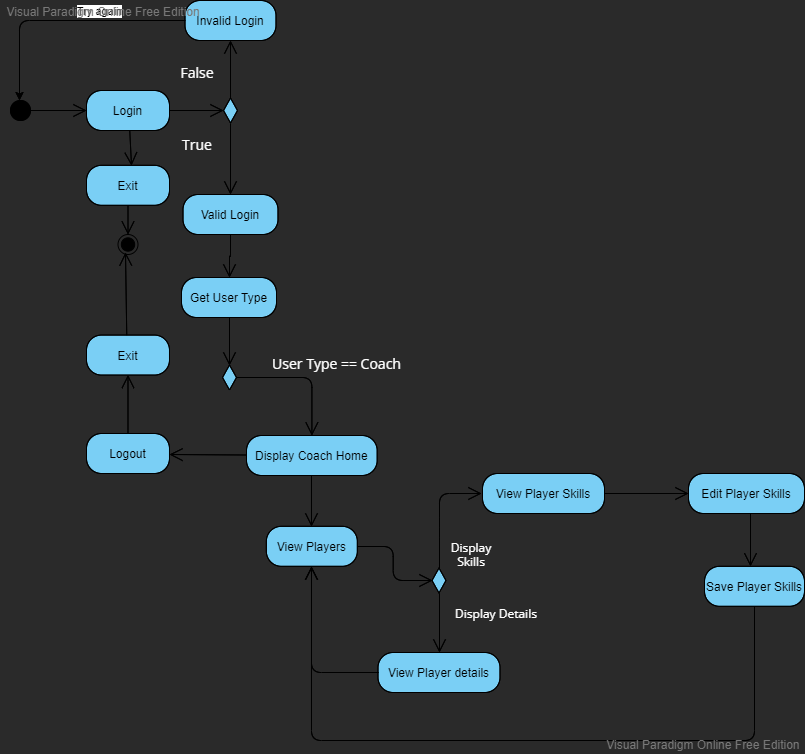

The diagram above was exported from draw.io. Its source (the exported page's mxGraphModel, read from the mxfile embedded in the PNG):
<mxGraphModel version="20220503" sfct="uDMHqZI50bhFyQiKNRScLsnlBTged3f6O4PkpVJtj97EwrUmCAz18WYGxXov2a" diagramType="ActivityDiagram" vpId="sjnnXwGEy.lKrQCW" gridEnabled="false" gridColor="#6e6e6e" gridSize="10" guidesEnabled="true" textAutoFontSize="false" shapeCaptionAutoFontSize="false" fitTextToContent="false" pageVisible="true" page="1" fixedPaging="undefined" pageWidth="1100" pageHeight="850" connectionArrowsEnabled="true" connectionPointsEnabled="true" mathEnabled="false" shadowVisible="false" connectorAlwaysOnTop="true" collage="false">
  <root>
    <UserObject label="" modelVpId="EDnnXwGEy.lKrQCS" vpId="EDnnXwGEy.lKrQCT" id="0">
      <mxCell />
    </UserObject>
    <UserObject label="" modelVpId="0DnnXwGEy.lKrQCU" vpId="0DnnXwGEy.lKrQCV" id="1">
      <mxCell parent="0" />
    </UserObject>
    <UserObject label="" vpId="rmkT4wGCumyuKwCU" modelVpId="rmkT4wGCumyuKwCV" modelUuid="54b2c240-4eae-4acb-808c-842b1d2c02d4" id="2">
      <mxCell style="shape=0tPrPgVQj3f;fillColor=black;verticalLabelPosition=bottom;verticalAlign=top;" vertex="1" parent="1">
        <mxGeometry x="173" y="110" width="40" height="20" as="geometry" />
      </mxCell>
    </UserObject>
    <UserObject label="Login" vpId="KX5T4wGCumyuKwCW" modelVpId="KX5T4wGCumyuKwCX" modelUuid="576c3999-fe5b-4ab0-b16a-39caa533da47" id="3">
      <mxCell style="shape=udrPjt;fillColor=#7ACFF5;fontColor=#000000;" vertex="1" parent="1">
        <mxGeometry x="259" y="100" width="83" height="40" as="geometry" />
      </mxCell>
    </UserObject>
    <UserObject label="" vpId="aX5T4wGCumyuKwCY" modelVpId="aX5T4wGCumyuKwCZ" modelUuid="6cd0fa59-0cba-403c-acc9-efaee5d3e49c" id="4">
      <mxCell style="shape=MjtrEjVZVjC;edgeStyle=orthogonalEdgeStyle;rounded=1;fontColor=#000000;" edge="1" source="2" target="3" parent="1">
        <mxGeometry relative="1" as="geometry">
          <mxPoint x="231" y="120" as="edgeLabelOffset" />
        </mxGeometry>
        <Array as="absPoints">
          <mxPoint x="203" y="120" />
          <mxPoint x="259" y="120" />
        </Array>
      </mxCell>
    </UserObject>
    <UserObject label="" vpId="ubdT4wGCumyuKwCa" modelVpId="ubdT4wGCumyuKwCb" modelUuid="25046a12-9ce3-4f2f-83d7-49d3c2f8b5e4" id="5">
      <mxCell style="shape=HfdPwPjtQj3f;fillColor=#7ACFF5;verticalLabelPosition=bottom;verticalAlign=top;spacingTop=-5;fontColor=#000000;" vertex="1" parent="1">
        <mxGeometry x="393" y="100" width="20" height="40" as="geometry" />
      </mxCell>
    </UserObject>
    <UserObject label="" vpId=".bdT4wGCumyuKwCc" modelVpId=".bdT4wGCumyuKwCd" modelUuid="aa50a9b7-5a4d-406e-bb93-dc7976b91f2e" id="6">
      <mxCell style="shape=MjtrEjVZVjC;edgeStyle=orthogonalEdgeStyle;rounded=1;fontColor=#000000;" edge="1" source="3" target="5" parent="1">
        <mxGeometry relative="1" as="geometry">
          <mxPoint x="369" y="120" as="edgeLabelOffset" />
        </mxGeometry>
        <Array as="absPoints">
          <mxPoint x="342" y="120" />
          <mxPoint x="396" y="120" />
        </Array>
      </mxCell>
    </UserObject>
    <UserObject label="" vpId="IhEL4wGCumyuKwCz" modelVpId="h9EL4wGCumyuKwC1" id="7">
      <mxCell style="edgeStyle=orthogonalEdgeStyle;rounded=1;orthogonalLoop=1;html=1;exitX=0;exitY=0.5;exitDx=0;exitDy=0;entryX=0.475;entryY=0;entryDx=0;entryDy=0;entryPerimeter=0;fontColor=#000000;" edge="1" source="9" target="2" parent="1">
        <mxGeometry relative="1" as="geometry">
          <mxPoint x="235" y="30" as="edgeLabelOffset" />
        </mxGeometry>
        <Array as="absPoints">
          <mxPoint x="358" y="30" />
          <mxPoint x="192" y="30" />
          <mxPoint x="192" y="110" />
        </Array>
      </mxCell>
    </UserObject>
    <UserObject label="Try again" vpId="IhEL4wGCumyuKwC0" modelVpId="R9EL4wGCumyuKwC2" id="8">
      <mxCell style="edgeLabel;html=1;align=center;verticalAlign=middle;resizable=0;points=[];fontColor=#000000;fontStyle=0;lineHeight=1.2;" vertex="1" connectable="0" parent="7">
        <mxGeometry x="-0.2927" y="1" relative="1" as="geometry">
          <mxPoint y="-11" as="offset" />
        </mxGeometry>
      </mxCell>
    </UserObject>
    <UserObject label="Invalid Login" vpId="yzzT4wGCumyuKwCe" modelVpId="KzzT4wGCumyuKwCf" modelUuid="1e75fcb3-b579-4c88-acba-7ff87a468d32" id="9">
      <mxCell style="shape=udrPjt;fillColor=#7ACFF5;fontColor=#000000;" vertex="1" parent="1">
        <mxGeometry x="357.5" y="10" width="91" height="40" as="geometry" />
      </mxCell>
    </UserObject>
    <UserObject label="" vpId="qzzT4wGCumyuKwCg" modelVpId="qzzT4wGCumyuKwCh" modelUuid="22475170-a141-450c-8352-572932669098" id="10">
      <mxCell style="shape=MjtrEjVZVjC;edgeStyle=orthogonalEdgeStyle;rounded=1;fontColor=#000000;" edge="1" source="5" target="9" parent="1">
        <mxGeometry relative="1" as="geometry">
          <mxPoint x="403" y="79" as="edgeLabelOffset" />
        </mxGeometry>
        <Array as="absPoints">
          <mxPoint x="403" y="108" />
          <mxPoint x="403" y="50" />
        </Array>
      </mxCell>
    </UserObject>
    <UserObject label="&lt;font color=&quot;#ffffff&quot; style=&quot;font-size: 14px&quot;&gt;False&lt;/font&gt;" extFonts="[{&quot;name&quot;:&quot;Open Sans&quot;,&quot;url&quot;:&quot;https://fonts.googleapis.com/css?family=Open+Sans&quot;,&quot;type&quot;:&quot;g&quot;}]" vpId="hqnT4wGCumyuKwCk" modelVpId="hqnT4wGCumyuKwCl" modelUuid="08e9c149-e152-42cb-a1ba-a439ab5530d0" id="11">
      <mxCell style="text;html=1;align=center;verticalAlign=top;resizable=1;points=[];fontColor=#ffffff;fontFamily=Open Sans;FType=g;fontSize=14;fontStyle=0;lineHeight=1.2;whiteSpace=wrap;" vertex="1" parent="1">
        <mxGeometry x="342" y="68" width="55.5" height="34.82" as="geometry" />
      </mxCell>
    </UserObject>
    <UserObject label="View Players" vpId="PNUL4wGCumyuKwC5" modelVpId="PNUL4wGCumyuKwC6" modelUuid="bd75e182-8433-41e4-b628-1bfdc76c958b" id="12">
      <mxCell style="shape=udrPjt;fillColor=#7ACFF5;fontColor=#000000;" vertex="1" parent="1">
        <mxGeometry x="438.84" y="535.82" width="91" height="40" as="geometry" />
      </mxCell>
    </UserObject>
    <UserObject label="&lt;font color=&quot;#ffffff&quot; style=&quot;font-size: 14px&quot;&gt;True&lt;/font&gt;" extFonts="[{&quot;name&quot;:&quot;Open Sans&quot;,&quot;url&quot;:&quot;https://fonts.googleapis.com/css?family=Open+Sans&quot;,&quot;type&quot;:&quot;g&quot;}]" vpId="39cL4wGCumyuKwDI" modelVpId="39cL4wGCumyuKwDJ" modelUuid="5dc05b3c-21fa-480d-ac66-a498e851ba27" id="13">
      <mxCell style="text;html=1;align=center;verticalAlign=top;resizable=1;points=[];fontColor=#ffffff;fontFamily=Open Sans;FType=g;fontSize=14;fontStyle=0;lineHeight=1.2;whiteSpace=wrap;" vertex="1" parent="1">
        <mxGeometry x="342" y="140" width="55.5" height="34.82" as="geometry" />
      </mxCell>
    </UserObject>
    <UserObject label="View Player details" vpId="TsEH4wGCumyuKwDu" modelVpId="TsEH4wGCumyuKwDv" modelUuid="e3cbecd9-85b5-4be7-8984-62c88468c287" id="14">
      <mxCell style="shape=udrPjt;fillColor=#7ACFF5;fontColor=#000000;" vertex="1" parent="1">
        <mxGeometry x="550.5" y="662" width="122" height="40" as="geometry" />
      </mxCell>
    </UserObject>
    <UserObject label="View Player Skills" vpId="cA0n4wGCumyuKwEh" modelVpId="cA0n4wGCumyuKwEi" modelUuid="ec49fd4c-ae03-4336-86c1-ce5e904104c1" id="15">
      <mxCell style="shape=udrPjt;fillColor=#7ACFF5;fontColor=#000000;" vertex="1" parent="1">
        <mxGeometry x="655" y="483" width="122" height="40" as="geometry" />
      </mxCell>
    </UserObject>
    <UserObject label="" vpId="EeHn4wGCumyuKwE0" modelVpId="keHn4wGCumyuKwE1" modelUuid="0e8674b2-e417-4ce6-a7aa-286a90280f90" id="16">
      <mxCell style="shape=HfdPwPjtQj3f;fillColor=#7ACFF5;verticalLabelPosition=bottom;verticalAlign=top;spacingTop=-5;fontColor=#000000;" vertex="1" parent="1">
        <mxGeometry x="601.5" y="570" width="20" height="40" as="geometry" />
      </mxCell>
    </UserObject>
    <UserObject label="" vpId="Bg3n4wGCumyuKwE4" modelVpId="Bg3n4wGCumyuKwE5" modelUuid="2a8224df-6da5-4538-83e8-5df46acaf9ee" id="17">
      <mxCell style="shape=MjtrEjVZVjC;exitX=0.5;exitY=0.8125;exitDx=0;exitDy=0;exitPerimeter=0;entryX=0.5;entryY=0;entryDx=0;entryDy=0;edgeStyle=orthogonalEdgeStyle;rounded=1;fontColor=#000000;" edge="1" source="16" target="14" parent="1">
        <mxGeometry relative="1" as="geometry">
          <mxPoint x="612" y="633" as="edgeLabelOffset" />
        </mxGeometry>
        <Array as="absPoints">
          <mxPoint x="612" y="603" />
          <mxPoint x="612" y="662" />
        </Array>
      </mxCell>
    </UserObject>
    <UserObject label="" vpId="qwPn4wGCumyuKwE6" modelVpId="qwPn4wGCumyuKwE7" modelUuid="59dc6459-d436-4fe8-a08c-eab8338f5b88" id="18">
      <mxCell style="shape=MjtrEjVZVjC;exitX=1;exitY=0.5;exitDx=0;exitDy=0;entryX=0.15;entryY=0.5;entryDx=0;entryDy=0;entryPerimeter=0;edgeStyle=orthogonalEdgeStyle;rounded=1;fontColor=#000000;" edge="1" source="12" target="16" parent="1">
        <mxGeometry relative="1" as="geometry">
          <mxPoint x="566" y="575" as="edgeLabelOffset" />
        </mxGeometry>
        <Array as="absPoints">
          <mxPoint x="530" y="556" />
          <mxPoint x="566" y="556" />
          <mxPoint x="566" y="590" />
          <mxPoint x="605" y="590" />
        </Array>
      </mxCell>
    </UserObject>
    <UserObject label="&lt;font style=&quot;font-size: 12px&quot; color=&quot;#ffffff&quot;&gt;Display Details&lt;/font&gt;" extFonts="[{&quot;name&quot;:&quot;Open Sans&quot;,&quot;url&quot;:&quot;https://fonts.googleapis.com/css?family=Open+Sans&quot;,&quot;type&quot;:&quot;g&quot;}]" vpId="clAX4wGCumyuKwE8" modelVpId="jAkX4wGCumyuKwE9" id="19">
      <mxCell style="text;html=1;align=center;verticalAlign=top;resizable=1;points=[];fontColor=#ffffff;fontFamily=Open Sans;FType=g;fontSize=12;fontStyle=0;lineHeight=1.2;whiteSpace=wrap;" vertex="1" parent="1">
        <mxGeometry x="599" y="610" width="140" height="32" as="geometry" />
      </mxCell>
    </UserObject>
    <UserObject label="&lt;font color=&quot;#ffffff&quot; style=&quot;font-size: 12px&quot;&gt;Display Skills&lt;/font&gt;" extFonts="[{&quot;name&quot;:&quot;Open Sans&quot;,&quot;url&quot;:&quot;https://fonts.googleapis.com/css?family=Open+Sans&quot;,&quot;type&quot;:&quot;g&quot;}]" vpId="TAkX4wGCumyuKwE_" modelVpId="TAkX4wGCumyuKwE." id="20">
      <mxCell style="text;html=1;align=center;verticalAlign=top;resizable=1;points=[];fontColor=#ffffff;fontFamily=Open Sans;FType=g;fontSize=12;fontStyle=0;lineHeight=1.2;whiteSpace=wrap;" vertex="1" parent="1">
        <mxGeometry x="621.5" y="543.8199999999999" width="44" height="32" as="geometry" />
      </mxCell>
    </UserObject>
    <UserObject label="Edit Player Skills" vpId="lzVX4wGCumyuKwFG" modelVpId="lzVX4wGCumyuKwFH" modelUuid="06463512-e83b-4dd6-973f-1f4ddf74242f" id="21">
      <mxCell style="shape=udrPjt;fillColor=#7ACFF5;fontColor=#000000;" vertex="1" parent="1">
        <mxGeometry x="861" y="483" width="116" height="40" as="geometry" />
      </mxCell>
    </UserObject>
    <UserObject label="" vpId="NzVX4wGCumyuKwFI" modelVpId="NzVX4wGCumyuKwFJ" modelUuid="e2c176cb-9b3e-45f4-80b2-e77a9de653a1" id="22">
      <mxCell style="shape=MjtrEjVZVjC;exitX=1;exitY=0.5;exitDx=0;exitDy=0;edgeStyle=orthogonalEdgeStyle;rounded=1;fontColor=#000000;" edge="1" source="15" target="21" parent="1">
        <mxGeometry relative="1" as="geometry">
          <mxPoint x="819" y="503" as="edgeLabelOffset" />
        </mxGeometry>
        <Array as="absPoints">
          <mxPoint x="777" y="503" />
          <mxPoint x="861" y="503" />
        </Array>
      </mxCell>
    </UserObject>
    <UserObject label="" vpId="lTY34wGCumyuKwFO" modelVpId="VTY34wGCumyuKwFP" modelUuid="ba048c24-c4a0-4384-9a6d-d55500acb32d" id="23">
      <mxCell style="shape=MjtrEjVZVjC;exitX=0;exitY=0.5;exitDx=0;exitDy=0;entryX=0.5;entryY=1;entryDx=0;entryDy=0;edgeStyle=orthogonalEdgeStyle;rounded=1;fontColor=#000000;" edge="1" source="14" target="12" parent="1">
        <mxGeometry relative="1" as="geometry">
          <mxPoint x="484" y="662" as="edgeLabelOffset" />
        </mxGeometry>
        <Array as="absPoints">
          <mxPoint x="551" y="682" />
          <mxPoint x="484" y="682" />
          <mxPoint x="484" y="576" />
        </Array>
      </mxCell>
    </UserObject>
    <UserObject label="Save Player Skills" vpId="gFF_4wGCumyuKwFS" modelVpId="gFF_4wGCumyuKwFT" modelUuid="33a5aa52-4cbc-4bad-81c0-324f75db08d7" id="24">
      <mxCell style="shape=udrPjt;fillColor=#7ACFF5;fontColor=#000000;" vertex="1" parent="1">
        <mxGeometry x="877" y="575.82" width="100" height="40" as="geometry" />
      </mxCell>
    </UserObject>
    <UserObject label="" vpId="wFF_4wGCumyuKwFU" modelVpId="IFF_4wGCumyuKwFV" modelUuid="9a91badf-b373-49de-b936-e7b3b626eca0" id="25">
      <mxCell style="shape=MjtrEjVZVjC;edgeStyle=orthogonalEdgeStyle;rounded=1;fontColor=#000000;" edge="1" source="21" target="24" parent="1">
        <mxGeometry relative="1" as="geometry">
          <mxPoint x="923" y="549" as="edgeLabelOffset" />
        </mxGeometry>
        <Array as="absPoints">
          <mxPoint x="923" y="523" />
          <mxPoint x="923" y="576" />
        </Array>
      </mxCell>
    </UserObject>
    <UserObject label="" vpId="26z_4wGCumyuKwFj" modelVpId="O6z_4wGCumyuKwFk" modelUuid="a1a2dd8d-4670-4a61-ad04-6f6558489435" id="26">
      <mxCell style="shape=MjtrEjVZVjC;exitX=0.5;exitY=1;exitDx=0;exitDy=0;entryX=0.5;entryY=1;entryDx=0;entryDy=0;edgeStyle=orthogonalEdgeStyle;rounded=1;fontColor=#000000;" edge="1" source="24" target="12" parent="1">
        <mxGeometry relative="1" as="geometry">
          <mxPoint x="685" y="750" as="edgeLabelOffset" />
          <Array as="points">
            <mxPoint x="786.5" y="750" />
            <mxPoint x="478.5" y="750" />
          </Array>
        </mxGeometry>
        <Array as="absPoints">
          <mxPoint x="927" y="616" />
          <mxPoint x="927" y="750" />
          <mxPoint x="787" y="750" />
          <mxPoint x="484" y="750" />
          <mxPoint x="484" y="576" />
        </Array>
      </mxCell>
    </UserObject>
    <UserObject label="Valid Login" vpId="FyXtywGHMqnK9ACL" modelVpId="FyXtywGHMqnK9ACM" modelUuid="a23da291-caec-48d0-b140-52e9a9fb527b" id="27">
      <mxCell style="shape=udrPjt;fillColor=#7ACFF5" vertex="1" parent="1">
        <mxGeometry x="355.5" y="204" width="95" height="40" as="geometry" />
      </mxCell>
    </UserObject>
    <UserObject label="" vpId="1yXtywGHMqnK9ACN" modelVpId="1yXtywGHMqnK9ACO" modelUuid="c63dea28-edfe-4f18-80de-5a6ba26118c6" id="28">
      <mxCell style="shape=MjtrEjVZVjC;exitX=0.5;exitY=0.8125;exitDx=0;exitDy=0;exitPerimeter=0;edgeStyle=orthogonalEdgeStyle;rounded=1;" edge="1" source="5" target="27" parent="1">
        <mxGeometry relative="1" as="geometry">
          <mxPoint x="403" y="169" as="edgeLabelOffset" />
        </mxGeometry>
        <Array as="absPoints">
          <mxPoint x="403" y="133" />
          <mxPoint x="403" y="204" />
        </Array>
      </mxCell>
    </UserObject>
    <UserObject label="" vpId="wVftywGHMqnK9ACa" modelVpId="wVftywGHMqnK9ACb" modelUuid="26471d9e-8bc5-4b64-a504-675d2b93888e" id="29">
      <mxCell style="shape=HfdPwPjtQj3f;fillColor=#7ACFF5;verticalLabelPosition=bottom;verticalAlign=top;spacingTop=-5;fontColor=#000000;" vertex="1" parent="1">
        <mxGeometry x="392" y="367.00333333333333" width="20" height="40" as="geometry" />
      </mxCell>
    </UserObject>
    <UserObject label="Get User Type" vpId="EFQdywGHMqnK9ACp" modelVpId="EFQdywGHMqnK9ACq" modelUuid="62bffbf2-25d3-49d3-ac14-f99d7cb08ca9" id="30">
      <mxCell style="shape=udrPjt;fillColor=#7ACFF5" vertex="1" parent="1">
        <mxGeometry x="354.0033333333335" y="287" width="95" height="40" as="geometry" />
      </mxCell>
    </UserObject>
    <UserObject label="" vpId="58YdywGHMqnK9ACr" modelVpId="58YdywGHMqnK9ACs" modelUuid="97e226c9-25d8-48e4-9a0e-d5bdad3eb885" id="31">
      <mxCell style="shape=MjtrEjVZVjC;exitX=0.5;exitY=1;exitDx=0;exitDy=0;entryX=0.5;entryY=0;entryDx=0;entryDy=0;edgeStyle=orthogonalEdgeStyle;rounded=1;" edge="1" source="27" target="30" parent="1">
        <mxGeometry relative="1" as="geometry">
          <mxPoint x="403" y="266" as="edgeLabelOffset" />
        </mxGeometry>
        <Array as="absPoints">
          <mxPoint x="403" y="244" />
          <mxPoint x="403" y="266" />
          <mxPoint x="402" y="266" />
          <mxPoint x="402" y="287" />
        </Array>
      </mxCell>
    </UserObject>
    <UserObject label="" vpId="V0EdywGHMqnK9ACv" modelVpId="V0EdywGHMqnK9ACw" modelUuid="a5e76c07-8a9c-4354-b929-6f68ec85ae71" id="32">
      <mxCell style="shape=MjtrEjVZVjC;exitX=0.5;exitY=1;exitDx=0;exitDy=0;entryX=0.5;entryY=0.1875;entryDx=0;entryDy=0;entryPerimeter=0;edgeStyle=orthogonalEdgeStyle;rounded=1;" edge="1" source="30" target="29" parent="1">
        <mxGeometry relative="1" as="geometry">
          <mxPoint x="402" y="351" as="edgeLabelOffset" />
        </mxGeometry>
        <Array as="absPoints">
          <mxPoint x="402" y="327" />
          <mxPoint x="402" y="375" />
        </Array>
      </mxCell>
    </UserObject>
    <UserObject label="&lt;font color=&quot;#ffffff&quot; style=&quot;font-size: 14px&quot;&gt;User Type == Coach&lt;/font&gt;" extFonts="[{&quot;name&quot;:&quot;Open Sans&quot;,&quot;url&quot;:&quot;https://fonts.googleapis.com/css?family=Open+Sans&quot;,&quot;type&quot;:&quot;g&quot;}]" vpId="qGKdywGHMqnK9ADI" modelVpId="qGKdywGHMqnK9ADJ" modelUuid="360feecb-4422-437e-9646-0dc1e0f8e5de" id="33">
      <mxCell style="text;html=1;align=center;verticalAlign=top;resizable=1;points=[];fontFamily=Open Sans;FType=g;fontSize=14;fontStyle=0;lineHeight=1.2;whiteSpace=wrap;fontColor=#ffffff;" vertex="1" parent="1">
        <mxGeometry x="433" y="358.9966666666667" width="152.68" height="25.58" as="geometry" />
      </mxCell>
    </UserObject>
    <UserObject label="Display Coach Home" vpId="qPudywGHMqnK9ADZ" modelVpId="aPudywGHMqnK9ADa" modelUuid="b68b2022-d677-448b-8de9-a457d82ad8d9" id="34">
      <mxCell style="shape=udrPjt;fillColor=#7ACFF5" vertex="1" parent="1">
        <mxGeometry x="419" y="445" width="130.68" height="40" as="geometry" />
      </mxCell>
    </UserObject>
    <UserObject label="" vpId="GPudywGHMqnK9ADb" modelVpId="GPudywGHMqnK9ADc" modelUuid="effc35f9-bcc0-41cf-92af-7e9b9e33d567" id="35">
      <mxCell style="shape=MjtrEjVZVjC;exitX=0.85;exitY=0.5;exitDx=0;exitDy=0;exitPerimeter=0;edgeStyle=orthogonalEdgeStyle;rounded=1;" edge="1" source="29" target="34" parent="1">
        <mxGeometry relative="1" as="geometry">
          <mxPoint x="476" y="387" as="edgeLabelOffset" />
        </mxGeometry>
        <Array as="absPoints">
          <mxPoint x="409" y="387" />
          <mxPoint x="484" y="387" />
          <mxPoint x="484" y="445" />
        </Array>
      </mxCell>
    </UserObject>
    <UserObject label="" vpId="2l5dywGHMqnK9ADh" modelVpId="2l5dywGHMqnK9ADi" modelUuid="082b1af5-475c-4e1a-b346-c8fe1365e248" id="36">
      <mxCell style="shape=MjtrEjVZVjC;exitX=0.5;exitY=1;exitDx=0;exitDy=0;entryX=0.5;entryY=0;entryDx=0;entryDy=0;edgeStyle=orthogonalEdgeStyle;rounded=1;" edge="1" source="34" target="12" parent="1">
        <mxGeometry relative="1" as="geometry">
          <mxPoint x="484" y="511" as="edgeLabelOffset" />
        </mxGeometry>
        <Array as="absPoints">
          <mxPoint x="484" y="485" />
          <mxPoint x="484" y="536" />
        </Array>
      </mxCell>
    </UserObject>
    <UserObject label="" vpId="kS1dywGHMqnK9ADj" modelVpId="US1dywGHMqnK9ADk" modelUuid="a3a7bf95-40e4-4484-b92f-55d6278342ea" id="37">
      <mxCell style="shape=MjtrEjVZVjC;exitX=0.5;exitY=0.1875;exitDx=0;exitDy=0;exitPerimeter=0;entryX=-0.005;entryY=0.496;entryDx=0;entryDy=0;edgeStyle=orthogonalEdgeStyle;rounded=1;entryPerimeter=0;" edge="1" source="16" target="15" parent="1">
        <mxGeometry relative="1" as="geometry">
          <mxPoint x="612" y="519" as="edgeLabelOffset" />
          <Array as="points">
            <mxPoint x="612" y="537" />
            <mxPoint x="612" y="503" />
          </Array>
        </mxGeometry>
        <Array as="absPoints">
          <mxPoint x="612" y="578" />
          <mxPoint x="612" y="537" />
          <mxPoint x="612" y="503" />
          <mxPoint x="654" y="503" />
        </Array>
      </mxCell>
    </UserObject>
    <UserObject label="" vpId="hnndywGHMqnK9ADp" modelVpId="hnndywGHMqnK9ADq" modelUuid="4ce1ac65-f3b0-478c-93bb-b50751749bee" id="38">
      <mxCell style="shape=udrPmPrzZPtgVQj3f;fillColor=black;verticalLabelPosition=bottom;verticalAlign=top" vertex="1" parent="1">
        <mxGeometry x="290.5" y="244" width="20" height="20" as="geometry" />
      </mxCell>
    </UserObject>
    <UserObject label="Exit" vpId="7s3dywGHMqnK9AD4" modelVpId="7s3dywGHMqnK9AD5" modelUuid="beda3170-2a20-434b-a88c-9ce95e25e030" id="39">
      <mxCell style="shape=udrPjt;fillColor=#7ACFF5;fontColor=#000000;" vertex="1" parent="1">
        <mxGeometry x="258.9966666666667" y="174.82" width="83" height="40" as="geometry" />
      </mxCell>
    </UserObject>
    <UserObject label="" vpId="CbvdywGHMqnK9AD8" modelVpId="ibvdywGHMqnK9AD9" modelUuid="cec8f59a-0648-41e4-b82f-2654614fcc81" id="40">
      <mxCell style="shape=MjtrEjVZVjC;entryX=0.542;entryY=0.013;entryDx=0;entryDy=0;entryPerimeter=0;edgeStyle=orthogonalEdgeStyle;rounded=1;" edge="1" source="3" target="39" parent="1">
        <mxGeometry relative="1" as="geometry">
          <mxPoint x="303" y="158" as="edgeLabelOffset" />
        </mxGeometry>
        <Array as="absPoints">
          <mxPoint x="302" y="140" />
          <mxPoint x="304" y="175" />
        </Array>
      </mxCell>
    </UserObject>
    <UserObject label="" vpId="aJ_dywGHMqnK9AD." modelVpId="aJ_dywGHMqnK9AD_" modelUuid="55eae5b3-da84-4332-8c36-ad6611965fc0" id="41">
      <mxCell style="shape=MjtrEjVZVjC;edgeStyle=orthogonalEdgeStyle;rounded=1;" edge="1" source="39" target="38" parent="1">
        <mxGeometry relative="1" as="geometry">
          <mxPoint x="300" y="230" as="edgeLabelOffset" />
        </mxGeometry>
        <Array as="absPoints">
          <mxPoint x="300" y="215" />
          <mxPoint x="300" y="244" />
        </Array>
      </mxCell>
    </UserObject>
    <UserObject label="Logout" vpId="Lt69ywGHMqnK9AEV" modelVpId="Lt69ywGHMqnK9AEW" modelUuid="aa3f9337-6161-42a7-a35c-e6da58edb36e" id="42">
      <mxCell style="shape=udrPjt;fillColor=#7ACFF5;fontColor=#000000;" vertex="1" parent="1">
        <mxGeometry x="258.9933333333335" y="442.9966666666668" width="83" height="40" as="geometry" />
      </mxCell>
    </UserObject>
    <UserObject label="" vpId="HRm9ywGHMqnK9AEX" modelVpId="HRm9ywGHMqnK9AEY" modelUuid="80df858f-eb02-454c-9854-7c522098be28" id="43">
      <mxCell style="shape=MjtrEjVZVjC;entryX=1.004;entryY=0.517;entryDx=0;entryDy=0;entryPerimeter=0;edgeStyle=orthogonalEdgeStyle;rounded=1;" edge="1" source="34" target="42" parent="1">
        <mxGeometry relative="1" as="geometry">
          <mxPoint x="380" y="464" as="edgeLabelOffset" />
        </mxGeometry>
        <Array as="absPoints">
          <mxPoint x="419" y="465" />
          <mxPoint x="342" y="464" />
        </Array>
      </mxCell>
    </UserObject>
    <UserObject label="Exit" vpId="v2x9ywGHMqnK9AEq" modelVpId="v2x9ywGHMqnK9AEr" modelUuid="3ee804a4-fc29-4edf-9dde-f33b70546aa8" id="44">
      <mxCell style="shape=udrPjt;fillColor=#7ACFF5;fontColor=#000000;" vertex="1" parent="1">
        <mxGeometry x="258.99" y="344.58000000000004" width="83" height="40" as="geometry" />
      </mxCell>
    </UserObject>
    <UserObject label="" vpId="QMp9ywGHMqnK9AEs" modelVpId="QMp9ywGHMqnK9AEt" modelUuid="fc0f1129-c2b4-4d6e-a10e-9cad8bb8dc89" id="45">
      <mxCell style="shape=MjtrEjVZVjC;edgeStyle=orthogonalEdgeStyle;rounded=1;" edge="1" source="42" target="44" parent="1">
        <mxGeometry relative="1" as="geometry">
          <mxPoint x="300" y="414" as="edgeLabelOffset" />
        </mxGeometry>
        <Array as="absPoints">
          <mxPoint x="300" y="443" />
          <mxPoint x="300" y="385" />
        </Array>
      </mxCell>
    </UserObject>
    <UserObject label="" vpId="y.p9ywGHMqnK9AEu" modelVpId="y.p9ywGHMqnK9AEv" modelUuid="73821f73-7ac5-436d-b1c4-5a37d070cc79" id="46">
      <mxCell style="shape=MjtrEjVZVjC;entryX=0.375;entryY=0.9;entryDx=0;entryDy=0;entryPerimeter=0;edgeStyle=orthogonalEdgeStyle;rounded=1;" edge="1" source="44" target="38" parent="1">
        <mxGeometry relative="1" as="geometry">
          <mxPoint x="299" y="304" as="edgeLabelOffset" />
        </mxGeometry>
        <Array as="absPoints">
          <mxPoint x="299" y="345" />
          <mxPoint x="298" y="262" />
        </Array>
      </mxCell>
    </UserObject>
  </root>
  <PaletteIds>
    <Item id="ActivityDiagram" />
  </PaletteIds>
  <LibraryIds>
    <Item id="a1a2e046-c775-4ee0-a86a-4e01ddf67e3d" />
  </LibraryIds>
</mxGraphModel>